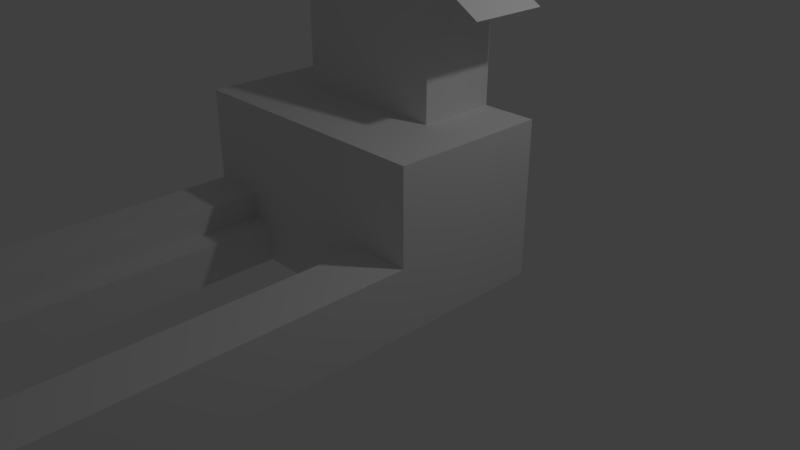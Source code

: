 # Source: port.blend  (saved by Blender 2.79.0; exported with 4.5.12 LTS)
import bpy
from mathutils import Matrix  # noqa: F401  (used for matrix-valued properties, if any)

bpy.ops.wm.read_factory_settings(use_empty=True)
scene = bpy.context.scene
scene.name = 'Scene'

# ---- collections
col_collection_1 = bpy.data.collections.new('Collection 1'); scene.collection.children.link(col_collection_1)

# ---- materials (node trees are filled in below, after node groups)
mat_material = bpy.data.materials.new('Material')
mat_material.alpha_threshold = 0.0
mat_material.use_transparent_shadow = False
mat_material.roughness = 0.5
mat_material.line_color = (0.0, 0.0, 0.0, 1.0)

# ---- material node trees

# ---- world
world_world = bpy.data.worlds.new('World'); scene.world = world_world
world_world.color = (0.05088, 0.05088, 0.05088)
world_world.use_sun_shadow = False
world_world.sun_shadow_jitter_overblur = 0.0
world_world.cycles.sampling_method = 'MANUAL'

# ---- cameras
cam_camera = bpy.data.cameras.new('Camera')
cam_camera.clip_end = 100.0
cam_camera.lens = 35.0
cam_camera.sensor_width = 32.0
cam_camera.sensor_height = 18.0
cam_camera.ortho_scale = 7.314
cam_camera.dof.focus_distance = 0.0
cam_camera.dof.aperture_fstop = 128.0

# ---- lights
light_lamp = bpy.data.lights.new('Lamp', 'POINT')
light_lamp.transmission_factor = 0.0
light_lamp.cutoff_distance = 30.0
light_lamp.energy = 100.0
light_lamp.shadow_buffer_clip_start = 1.001
light_lamp.shadow_soft_size = 0.1
light_lamp.shadow_maximum_resolution = 0.006
light_lamp.use_absolute_resolution = True

# ---- meshes
me_cube = bpy.data.meshes.new('Cube')
me_cube.from_pydata([(1.0, 1.0, 0.01387), (1.0, -1.0, 0.01387), (1.0, 1.0, 2.014), (1.0, -1.0, 2.014), (1.0, -5.96e-08, 0.01387), (1.788e-07, 1.0, 0.01387), (1.0, 1.0, 1.014), (0.0, -1.0, 0.01387), (1.0, -1.0, 1.014), (1.0, -5.364e-07, 2.014), (2.384e-07, 1.0, 2.014), (-5.364e-07, -1.0, 2.014), (2.384e-07, 1.0, 1.014), (-2.98e-07, -1.0, 1.014), (-1.49e-07, -1.788e-07, 2.014), (5.96e-08, 1.192e-07, 0.01387), (0.7165, -1.0, 0.01387), (1.0, -1.0, 0.5139), (0.5, -1.0, 1.014), (-1.49e-07, -1.0, 0.5139), (0.7165, -1.0, 0.5139), (0.7165, -6.98, 0.01387), (1.0, -6.98, 0.01387), (1.0, -6.98, 0.5139), (0.7165, -6.98, 0.5139), (1.0, -1.0, 0.8441), (1.0, -6.98, 0.8441), (1.0, 1.0, 3.277), (1.0, -5.364e-07, 3.277), (2.384e-07, 1.0, 3.277), (-1.49e-07, -1.788e-07, 3.277), (1.694, 1.0, 3.277), (1.694, -5.364e-07, 3.277), (2.384e-07, 1.0, 4.306), (-1.49e-07, -1.788e-07, 4.306), (1.689, -5.96e-08, 0.01387), (1.689, -1.0, 0.01387), (1.689, 1.0, 1.014), (1.689, 1.0, 2.014), (1.689, -1.0, 1.014), (1.689, -1.0, 2.014), (1.689, -5.364e-07, 2.014), (1.689, 1.0, 0.01387), (1.689, -1.0, 0.5139), (1.689, -2.98e-07, 1.014), (1.689, -6.98, 0.01387), (1.689, -6.98, 0.5139), (1.689, -1.0, 0.8441), (1.689, -6.98, 0.8441)], [], [(6, 2, 38, 37), (2, 6, 12, 10), (6, 0, 5, 12), (20, 18, 13, 19), (8, 3, 11, 13, 18), (22, 1, 36, 45), (8, 17, 43, 39), (1, 4, 35, 36), (9, 14, 11, 3), (10, 14, 30, 29), (0, 4, 15, 5), (4, 1, 16, 7, 15), (0, 6, 37, 42), (20, 17, 23, 24), (17, 8, 18, 20), (17, 23, 26, 25), (22, 23, 24, 21), (21, 24, 20, 16), (7, 16, 20, 19), (16, 1, 22, 21), (25, 26, 48, 47), (27, 29, 30, 28), (2, 10, 29, 27), (14, 9, 28, 30), (9, 2, 27, 28), (28, 27, 31, 32), (29, 30, 34, 33), (32, 31, 33, 34), (34, 30, 28, 32), (31, 27, 29, 33), (44, 41, 40, 39), (35, 44, 39, 43, 36), (42, 37, 44, 35), (37, 38, 41, 44), (36, 43, 46, 45), (46, 43, 47, 48), (2, 9, 41, 38), (3, 8, 39, 40), (23, 22, 45, 46), (26, 23, 46, 48), (9, 3, 40, 41), (17, 25, 47, 43), (4, 0, 42, 35)])
me_cube.materials.append(mat_material)
me_cube.use_remesh_preserve_volume = False
me_cube.use_remesh_preserve_attributes = False
me_cube.use_mirror_vertex_groups = False
me_cube.update()

# ---- objects
ob_cube = bpy.data.objects.new('Cube', me_cube)
ob_lamp = bpy.data.objects.new('Lamp', light_lamp)
ob_camera = bpy.data.objects.new('Camera', cam_camera)

# ---- transforms, parenting, visibility, modifiers, constraints
ob_cube.location = (0.0, 0.0, 0.0)
ob_cube.lock_rotations_4d = False
ob_cube.empty_display_type = 'ARROWS'
ob_cube.lineart.crease_threshold = 0.0
_m = ob_cube.modifiers.new('Mirror', 'MIRROR')
ob_lamp.location = (4.076, 1.005, 5.904)
ob_lamp.rotation_euler = (0.6503, 0.05522, 1.866)
ob_lamp.lock_rotations_4d = False
ob_lamp.empty_display_type = 'ARROWS'
ob_lamp.color = (0.0, 0.0, 0.0, 0.0)
ob_lamp.lineart.crease_threshold = 0.0
ob_camera.location = (7.481, -6.508, 5.344)
ob_camera.rotation_euler = (1.109, 0.0, 0.8149)
ob_camera.lock_rotations_4d = False
ob_camera.empty_display_type = 'ARROWS'
ob_camera.color = (0.0, 0.0, 0.0, 0.0)
ob_camera.display_type = 'WIRE'
ob_camera.lineart.crease_threshold = 0.0

# ---- collection membership
col_collection_1.objects.link(ob_cube)
col_collection_1.objects.link(ob_lamp)
col_collection_1.objects.link(ob_camera)

# ---- scene / render settings (as saved in the file)
scene.camera = ob_camera
scene.frame_start = 1; scene.frame_end = 250; scene.frame_set(1)
scene.render.engine = 'BLENDER_EEVEE_NEXT'
scene.render.resolution_percentage = 50
scene.render.dither_intensity = 0.0
scene.cycles.use_denoising = False
scene.cycles.samples = 128
scene.cycles.sampling_pattern = 'TABULATED_SOBOL'
scene.cycles.use_adaptive_sampling = False
scene.cycles.use_light_tree = False
scene.cycles.blur_glossy = 0.0
scene.cycles.sample_clamp_indirect = 0.0
scene.view_settings.view_transform = 'Standard'
bpy.context.view_layer.update()
